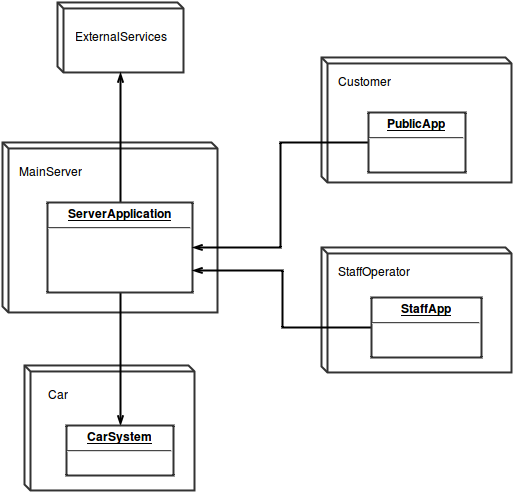

The diagram above was exported from draw.io. Its source (the exported page's mxGraphModel, read from the mxfile embedded in the PNG):
<mxGraphModel dx="870" dy="445" grid="1" gridSize="10" guides="1" tooltips="1" connect="1" arrows="1" fold="1" page="1" pageScale="1" pageWidth="826" pageHeight="1169" background="#ffffff" math="0" shadow="0">
  <root>
    <mxCell id="0" />
    <mxCell id="1" parent="0" />
    <mxCell id="28" value="" style="shape=cube;whiteSpace=wrap;html=1;glass=0;strokeColor=#333333;strokeWidth=2;fillColor=#ffffff;fontColor=#000000;align=center;size=6;" parent="1" vertex="1">
      <mxGeometry x="86" y="221" width="215" height="170" as="geometry" />
    </mxCell>
    <mxCell id="53" value="" style="shape=cube;whiteSpace=wrap;html=1;glass=0;strokeColor=#333333;strokeWidth=2;fillColor=#ffffff;fontColor=#000000;align=center;size=6;" parent="1" vertex="1">
      <mxGeometry x="405" y="136" width="190" height="125" as="geometry" />
    </mxCell>
    <mxCell id="54" value="" style="shape=cube;whiteSpace=wrap;html=1;glass=0;strokeColor=#333333;strokeWidth=2;fillColor=#ffffff;fontColor=#000000;align=center;size=6;" parent="1" vertex="1">
      <mxGeometry x="405" y="326" width="190" height="125" as="geometry" />
    </mxCell>
    <mxCell id="55" value="" style="shape=cube;whiteSpace=wrap;html=1;glass=0;strokeColor=#333333;strokeWidth=2;fillColor=#ffffff;fontColor=#000000;align=center;size=6;" parent="1" vertex="1">
      <mxGeometry x="108" y="444" width="170" height="125" as="geometry" />
    </mxCell>
    <mxCell id="56" value="" style="shape=cube;whiteSpace=wrap;html=1;glass=0;strokeColor=#333333;strokeWidth=2;fillColor=#ffffff;fontColor=#000000;align=center;size=6;" parent="1" vertex="1">
      <mxGeometry x="141" y="81" width="126" height="70" as="geometry" />
    </mxCell>
    <mxCell id="57" value="MainServer" style="text;html=1;resizable=0;points=[];autosize=1;align=left;verticalAlign=top;spacingTop=-4;fontColor=#000000;fontStyle=4" parent="1" vertex="1">
      <mxGeometry x="101" y="241" width="80" height="20" as="geometry" />
    </mxCell>
    <mxCell id="68" style="edgeStyle=orthogonalEdgeStyle;rounded=0;html=1;exitX=0.5;exitY=0;entryX=0.5;entryY=1;startArrow=none;startFill=0;startSize=6;endArrow=openThin;endFill=0;endSize=6;jettySize=auto;orthogonalLoop=1;strokeColor=#000000;strokeWidth=2;fontColor=#000000;" parent="1" source="58" target="56" edge="1">
      <mxGeometry relative="1" as="geometry" />
    </mxCell>
    <mxCell id="71" style="edgeStyle=orthogonalEdgeStyle;rounded=0;html=1;exitX=0.5;exitY=1;entryX=0.5;entryY=0;startArrow=none;startFill=0;startSize=6;endArrow=openThin;endFill=0;endSize=6;jettySize=auto;orthogonalLoop=1;strokeColor=#000000;strokeWidth=2;fontColor=#000000;" parent="1" source="58" target="65" edge="1">
      <mxGeometry relative="1" as="geometry" />
    </mxCell>
    <mxCell id="58" value="&lt;p style=&quot;margin: 0px ; margin-top: 4px ; text-align: center ; text-decoration: underline&quot;&gt;&lt;b&gt;ServerApplication&lt;/b&gt;&lt;br&gt;&lt;/p&gt;&lt;hr&gt;&lt;p style=&quot;margin: 0px ; margin-left: 8px&quot;&gt;&lt;br&gt;&lt;/p&gt;" style="verticalAlign=top;align=left;overflow=fill;fontSize=12;fontFamily=Helvetica;html=1;glass=0;strokeColor=#333333;strokeWidth=2;fillColor=none;" parent="1" vertex="1">
      <mxGeometry x="131" y="281" width="145" height="90" as="geometry" />
    </mxCell>
    <mxCell id="59" value="Customer" style="text;html=1;resizable=0;points=[];autosize=1;align=left;verticalAlign=top;spacingTop=-4;fontColor=#000000;fontStyle=4" parent="1" vertex="1">
      <mxGeometry x="420" y="151" width="70" height="20" as="geometry" />
    </mxCell>
    <mxCell id="60" value="StaffOperator" style="text;html=1;resizable=0;points=[];autosize=1;align=left;verticalAlign=top;spacingTop=-4;fontColor=#000000;fontStyle=4" parent="1" vertex="1">
      <mxGeometry x="420" y="341" width="90" height="20" as="geometry" />
    </mxCell>
    <mxCell id="61" value="&lt;div align=&quot;center&quot;&gt;ExternalServices&lt;/div&gt;" style="text;html=1;resizable=0;points=[];autosize=1;align=left;verticalAlign=top;spacingTop=-4;fontColor=#000000;fontStyle=4" parent="1" vertex="1">
      <mxGeometry x="157" y="106" width="110" height="20" as="geometry" />
    </mxCell>
    <mxCell id="66" style="edgeStyle=orthogonalEdgeStyle;rounded=0;html=1;exitX=0;exitY=0.5;entryX=1;entryY=0.5;startArrow=none;startFill=0;startSize=6;endArrow=openThin;endFill=0;endSize=6;jettySize=auto;orthogonalLoop=1;strokeColor=#000000;strokeWidth=2;fontColor=#000000;" parent="1" source="62" target="58" edge="1">
      <mxGeometry relative="1" as="geometry" />
    </mxCell>
    <mxCell id="62" value="&lt;p style=&quot;margin: 0px ; margin-top: 4px ; text-align: center ; text-decoration: underline&quot;&gt;&lt;b&gt;PublicApp&lt;/b&gt;&lt;br&gt;&lt;/p&gt;&lt;hr&gt;&lt;p style=&quot;margin: 0px ; margin-left: 8px&quot;&gt;&lt;br&gt;&lt;/p&gt;" style="verticalAlign=top;align=left;overflow=fill;fontSize=12;fontFamily=Helvetica;html=1;glass=0;strokeColor=#333333;strokeWidth=2;fillColor=none;" parent="1" vertex="1">
      <mxGeometry x="452" y="191" width="97" height="60" as="geometry" />
    </mxCell>
    <mxCell id="67" style="edgeStyle=orthogonalEdgeStyle;rounded=0;html=1;exitX=0;exitY=0.5;entryX=1;entryY=0.75;startArrow=none;startFill=0;startSize=6;endArrow=openThin;endFill=0;endSize=6;jettySize=auto;orthogonalLoop=1;strokeColor=#000000;strokeWidth=2;fontColor=#000000;" parent="1" source="63" target="58" edge="1">
      <mxGeometry relative="1" as="geometry" />
    </mxCell>
    <mxCell id="63" value="&lt;p style=&quot;margin: 0px ; margin-top: 4px ; text-align: center ; text-decoration: underline&quot;&gt;&lt;b&gt;StaffApp&lt;/b&gt;&lt;br&gt;&lt;/p&gt;&lt;hr&gt;&lt;p style=&quot;margin: 0px ; margin-left: 8px&quot;&gt;&lt;br&gt;&lt;/p&gt;" style="verticalAlign=top;align=left;overflow=fill;fontSize=12;fontFamily=Helvetica;html=1;glass=0;strokeColor=#333333;strokeWidth=2;fillColor=none;" parent="1" vertex="1">
      <mxGeometry x="455" y="376" width="110" height="60" as="geometry" />
    </mxCell>
    <mxCell id="64" value="Car" style="text;html=1;resizable=0;points=[];autosize=1;align=left;verticalAlign=top;spacingTop=-4;fontColor=#000000;fontStyle=4" parent="1" vertex="1">
      <mxGeometry x="130" y="464" width="40" height="20" as="geometry" />
    </mxCell>
    <mxCell id="65" value="&lt;p style=&quot;margin: 0px ; margin-top: 4px ; text-align: center ; text-decoration: underline&quot;&gt;&lt;b&gt;CarSystem&lt;/b&gt;&lt;br&gt;&lt;/p&gt;&lt;hr&gt;&lt;p style=&quot;margin: 0px ; margin-left: 8px&quot;&gt;&lt;br&gt;&lt;/p&gt;" style="verticalAlign=top;align=left;overflow=fill;fontSize=12;fontFamily=Helvetica;html=1;glass=0;strokeColor=#333333;strokeWidth=2;fillColor=none;" parent="1" vertex="1">
      <mxGeometry x="150" y="504" width="107" height="50" as="geometry" />
    </mxCell>
  </root>
</mxGraphModel>